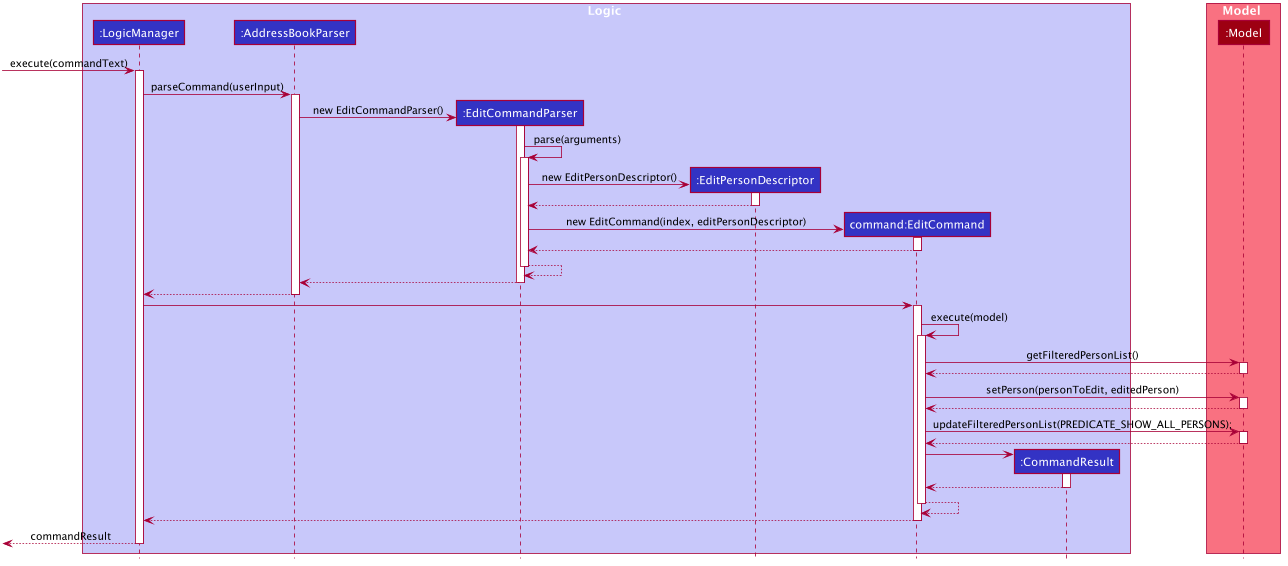

The diagram above was rendered by PlantUML. Its source (embedded in the PNG):
@startuml








skinparam BackgroundColor #FFFFFFF

skinparam Shadowing false

skinparam Class {
    FontColor #FFFFFF
    BorderThickness 1
    BorderColor #FFFFFF
    StereotypeFontColor #FFFFFF
    FontName Arial
}

skinparam Actor {
    BorderColor #000000
    Color #000000
    FontName Arial
}

skinparam Sequence {
    MessageAlign center
    BoxFontSize 15
    BoxPadding 0
    BoxFontColor #FFFFFF
    FontName Arial
}

skinparam Participant {
    FontColor #FFFFFFF
    Padding 20
}

skinparam MinClassWidth 50
skinparam ParticipantPadding 10
skinparam Shadowing false
skinparam DefaultTextAlignment center
skinparam packageStyle Rectangle

hide footbox
hide members
hide circle

box Logic #C8C8FA
participant ":LogicManager" as LogicManager #3333C4
participant ":AddressBookParser" as AddressBookParser #3333C4
participant ":EditCommandParser" as EditCommandParser #3333C4
participant ":EditPersonDescriptor" as EditPersonDescriptor #3333C4
participant "command:EditCommand" as EditCommand #3333C4
participant ":CommandResult" as CommandResult #3333C4
end box

box Model #F97181
participant ":Model" as Model #9D0012
end box

[-> LogicManager : execute(commandText)
activate LogicManager

LogicManager -> AddressBookParser : parseCommand(userInput)
activate AddressBookParser

create EditCommandParser
AddressBookParser -> EditCommandParser : new EditCommandParser()
activate EditCommandParser

EditCommandParser -> EditCommandParser : parse(arguments)
activate EditCommandParser

create EditPersonDescriptor
EditCommandParser -> EditPersonDescriptor : new EditPersonDescriptor()
activate EditPersonDescriptor

EditPersonDescriptor --> EditCommandParser
deactivate EditPersonDescriptor

create EditCommand
EditCommandParser -> EditCommand : new EditCommand(index, editPersonDescriptor)
activate EditCommand

EditCommand --> EditCommandParser
deactivate EditCommand

EditCommandParser --> EditCommandParser
deactivate EditCommandParser

EditCommandParser --> AddressBookParser
deactivate EditCommandParser

AddressBookParser --> LogicManager
deactivate AddressBookParser

LogicManager -> EditCommand
activate EditCommand

EditCommand -> EditCommand : execute(model)
activate EditCommand

EditCommand -> Model : getFilteredPersonList()
activate Model
Model --> EditCommand
deactivate Model

EditCommand -> Model : setPerson(personToEdit, editedPerson)
activate Model
Model --> EditCommand
deactivate Model

EditCommand -> Model : updateFilteredPersonList(PREDICATE_SHOW_ALL_PERSONS);
activate Model
Model --> EditCommand
deactivate Model

create CommandResult
EditCommand -> CommandResult
activate CommandResult

CommandResult --> EditCommand
deactivate CommandResult

EditCommand --> EditCommand
deactivate EditCommand

EditCommand --> LogicManager
deactivate EditCommand

[<--LogicManager : commandResult
deactivate LogicManager
@enduml